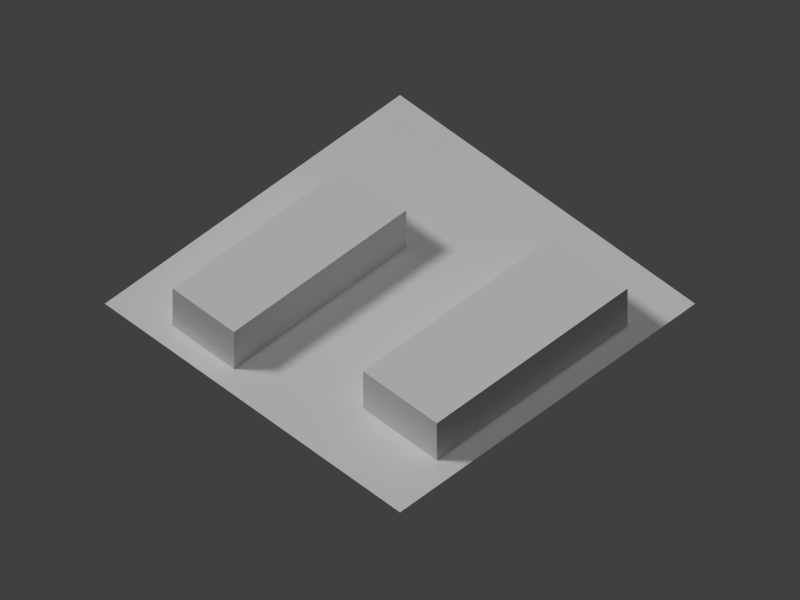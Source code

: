 # Source: res2.blend  (saved by Blender 2.69.0; exported with 4.5.12 LTS)
import bpy
from mathutils import Matrix  # noqa: F401  (used for matrix-valued properties, if any)

bpy.ops.wm.read_factory_settings(use_empty=True)
scene = bpy.context.scene
scene.name = 'Scene'

# ---- collections
col_collection_1 = bpy.data.collections.new('Collection 1'); scene.collection.children.link(col_collection_1)

# ---- materials (node trees are filled in below, after node groups)
mat_bldg1_mat = bpy.data.materials.new('Bldg1_Mat')
mat_bldg1_mat.alpha_threshold = 0.0
mat_bldg1_mat.use_transparent_shadow = False
mat_bldg1_mat.roughness = 0.5
mat_bldg1_mat.line_color = (0.0, 0.0, 0.0, 1.0)
mat_material = bpy.data.materials.new('Material')
mat_material.alpha_threshold = 0.0
mat_material.use_transparent_shadow = False
mat_material.roughness = 0.5
mat_material.line_color = (0.0, 0.0, 0.0, 1.0)
mat_bldg2_mat = bpy.data.materials.new('Bldg2_Mat')
mat_bldg2_mat.alpha_threshold = 0.0
mat_bldg2_mat.use_transparent_shadow = False
mat_bldg2_mat.roughness = 0.5
mat_bldg2_mat.line_color = (0.0, 0.0, 0.0, 1.0)

# ---- material node trees

# ---- world
world_world = bpy.data.worlds.new('World'); scene.world = world_world
world_world.color = (0.05088, 0.05088, 0.05088)
world_world.use_sun_shadow = False
world_world.sun_shadow_jitter_overblur = 0.0
world_world.cycles.sampling_method = 'MANUAL'
world_world.cycles.sample_map_resolution = 256

# ---- cameras
cam_camera = bpy.data.cameras.new('Camera')
cam_camera.type = 'ORTHO'
cam_camera.clip_end = 200.0
cam_camera.lens = 35.0
cam_camera.sensor_width = 32.0
cam_camera.sensor_height = 18.0
cam_camera.ortho_scale = 92.0
cam_camera.display_size = 0.1
cam_camera.dof.focus_distance = 0.0
cam_camera.dof.aperture_fstop = 128.0

# ---- lights
light_lamp_001 = bpy.data.lights.new('Lamp.001', 'SUN')
light_lamp_001.transmission_factor = 0.0
light_lamp_001.cutoff_distance = 30.0
light_lamp_001.angle = 0.1993
light_lamp_001.energy = 1.0
light_lamp_001.shadow_buffer_clip_start = 1.001
light_lamp_001.shadow_soft_size = 0.1
light_lamp_001.shadow_cascade_max_distance = 1000.0
light_lamp_001.cycles.use_multiple_importance_sampling = False
light_hemi = bpy.data.lights.new('Hemi', 'SUN')
light_hemi.transmission_factor = 0.0
light_hemi.angle = 0.1993
light_hemi.energy = 0.4
light_hemi.shadow_buffer_clip_start = 0.5
light_hemi.shadow_soft_size = 0.1
light_hemi.shadow_cascade_max_distance = 1000.0
light_hemi.cycles.use_multiple_importance_sampling = False
light_lamp = bpy.data.lights.new('Lamp', 'SUN')
light_lamp.transmission_factor = 0.0
light_lamp.cutoff_distance = 30.0
light_lamp.angle = 0.1993
light_lamp.energy = 1.2
light_lamp.shadow_buffer_clip_start = 1.001
light_lamp.shadow_soft_size = 0.1
light_lamp.shadow_cascade_max_distance = 1000.0
light_lamp.cycles.use_multiple_importance_sampling = False

# ---- meshes
me_cube_001 = bpy.data.meshes.new('Cube.001')
me_cube_001.from_pydata([(-5.13, -10.4, 0.0), (-15.13, -10.59, -1.192e-07), (-5.652, 17.59, 0.0), (-5.13, -10.4, 6.0), (-5.652, 17.59, 6.0), (-15.65, 17.41, -1.192e-07), (-15.13, -10.59, 6.0), (-15.65, 17.41, 6.0)], [], [(0, 1, 5, 2), (6, 7, 5, 1), (2, 4, 3, 0), (3, 4, 7, 6), (4, 2, 5, 7), (1, 0, 3, 6)])
_uv = me_cube_001.uv_layers.new(name='UVMap')
_uv.uv.foreach_set('vector', [0.0, 0.0, 0.0, 0.0, 0.0, 0.0, 0.0, 0.0, 0.7368, 0.375, 0.0, 0.375, 0.0, 0.0, 0.7368, 0.0, 0.7368, 0.0, 0.7368, 0.375, 0.0, 0.375, 0.0, 0.0, 0.7368, 1.0, 0.0, 1.0, 0.0, 0.375, 0.7368, 0.375, 0.7368, 0.375, 0.7368, 0.0, 1.0, 0.0, 1.0, 0.375, 0.7368, 0.0, 1.0, 0.0, 1.0, 0.375, 0.7368, 0.375])
me_cube_001.materials.append(mat_bldg1_mat)
me_cube_001.use_remesh_preserve_volume = False
me_cube_001.use_remesh_preserve_attributes = False
me_cube_001.use_mirror_vertex_groups = False
me_cube_001.update()
me_plane = bpy.data.meshes.new('Plane')
me_plane.from_pydata([(24.0, -24.0, 0.0), (-24.0, -24.0, 0.0), (24.0, 24.0, 0.0), (-24.0, 24.0, 0.0)], [], [(1, 0, 2, 3)])
_uv = me_plane.uv_layers.new(name='UVMap')
_uv.uv.foreach_set('vector', [9.998e-05, 0.0001001, 0.9999, 9.998e-05, 0.9999, 0.9999, 0.0001001, 0.9999])
me_plane.materials.append(mat_material)
me_plane.use_remesh_preserve_volume = False
me_plane.use_remesh_preserve_attributes = False
me_plane.use_mirror_vertex_groups = False
me_plane.update()
me_cube = bpy.data.meshes.new('Cube')
me_cube.from_pydata([(-8.7, -16.16, 0.0), (-20.7, -16.39, -1.192e-07), (-9.278, 14.83, 0.0), (-8.7, -16.16, 6.0), (-9.278, 14.83, 6.0), (-21.28, 14.61, -1.192e-07), (-20.7, -16.39, 6.0), (-21.28, 14.61, 6.0)], [], [(0, 1, 5, 2), (6, 7, 5, 1), (2, 4, 3, 0), (3, 4, 7, 6), (4, 2, 5, 7), (1, 0, 3, 6)])
_uv = me_cube.uv_layers.new(name='UVMap')
_uv.uv.foreach_set('vector', [0.0, 0.0, 0.0, 0.0, 0.0, 0.0, 0.0, 0.0, 0.7209, 0.3333, 0.0, 0.3333, 0.0, 0.0, 0.7209, 0.0, 0.7209, 0.0, 0.7209, 0.3333, 0.0, 0.3333, 0.0, 0.0, 0.7209, 1.0, 0.0, 1.0, 0.0, 0.3333, 0.7209, 0.3333, 0.7209, 0.3333, 0.7209, 0.0, 1.0, 0.0, 1.0, 0.3333, 0.7209, 0.0, 1.0, 0.0, 1.0, 0.3333, 0.7209, 0.3333])
me_cube.materials.append(mat_bldg2_mat)
me_cube.use_remesh_preserve_volume = False
me_cube.use_remesh_preserve_attributes = False
me_cube.use_mirror_vertex_groups = False
me_cube.update()

# ---- objects
ob_fakesun = bpy.data.objects.new('FakeSun', light_lamp_001)
ob_hemi = bpy.data.objects.new('Hemi', light_hemi)
ob_cube_001 = bpy.data.objects.new('Cube.001', me_cube_001)
ob_plane = bpy.data.objects.new('Plane', me_plane)
ob_cube = bpy.data.objects.new('Cube', me_cube)
ob_lamp = bpy.data.objects.new('Lamp', light_lamp)
ob_camera = bpy.data.objects.new('Camera', cam_camera)

# ---- transforms, parenting, visibility, modifiers, constraints
ob_fakesun.location = (1.468, -34.87, 33.14)
ob_fakesun.rotation_euler = (0.3273, -0.8154, 0.2997)
ob_fakesun.lock_rotations_4d = False
ob_fakesun.empty_display_type = 'ARROWS'
ob_fakesun.color = (0.0, 0.0, 0.0, 0.0)
ob_fakesun.hide_render = True
ob_fakesun.lineart.crease_threshold = 0.0
ob_hemi.location = (0.0, 0.0, 48.0)
ob_hemi.lineart.crease_threshold = 0.0
ob_cube_001.location = (-3.303, 21.32, 0.0)
ob_cube_001.rotation_euler = (0.0, 0.0, 1.552)
ob_cube_001.lock_rotations_4d = False
ob_cube_001.empty_display_type = 'ARROWS'
ob_cube_001.lineart.crease_threshold = 0.0
ob_plane.location = (0.0, 0.0, 0.0)
ob_plane.lineart.crease_threshold = 0.0
ob_cube.location = (0.0, 0.0, 0.0)
ob_cube.rotation_euler = (0.0, 0.0, 1.552)
ob_cube.lock_rotations_4d = False
ob_cube.empty_display_type = 'ARROWS'
ob_cube.lineart.crease_threshold = 0.0
ob_lamp.location = (0.0, 17.12, 32.0)
ob_lamp.rotation_euler = (0.6981, 0.0, -2.443)
ob_lamp.lock_rotations_4d = False
ob_lamp.empty_display_type = 'ARROWS'
ob_lamp.color = (0.0, 0.0, 0.0, 0.0)
ob_lamp.lineart.crease_threshold = 0.0
ob_camera.location = (-42.0, -42.0, 60.0)
ob_camera.rotation_euler = (0.7854, 0.0, -0.7854)
ob_camera.lock_rotations_4d = False
ob_camera.empty_display_type = 'ARROWS'
ob_camera.color = (0.0, 0.0, 0.0, 0.0)
ob_camera.display_type = 'WIRE'
ob_camera.lineart.crease_threshold = 0.0

# ---- collection membership
col_collection_1.objects.link(ob_fakesun)
col_collection_1.objects.link(ob_hemi)
col_collection_1.objects.link(ob_cube_001)
col_collection_1.objects.link(ob_plane)
col_collection_1.objects.link(ob_cube)
col_collection_1.objects.link(ob_lamp)
col_collection_1.objects.link(ob_camera)

# ---- scene / render settings (as saved in the file)
scene.camera = ob_camera
scene.frame_start = 1; scene.frame_end = 250; scene.frame_set(2)
scene.render.engine = 'BLENDER_EEVEE_NEXT'
scene.render.image_settings.color_mode = 'RGB'
scene.render.image_settings.compression = 90
scene.render.resolution_x = 1600
scene.render.resolution_y = 1200
scene.render.resolution_percentage = 50
scene.render.dither_intensity = 0.0
scene.cycles.use_denoising = False
scene.cycles.samples = 10
scene.cycles.sampling_pattern = 'TABULATED_SOBOL'
scene.cycles.light_sampling_threshold = 0.0
scene.cycles.use_adaptive_sampling = False
scene.cycles.use_light_tree = False
scene.cycles.blur_glossy = 0.0
scene.cycles.volume_bounces = 1
scene.cycles.pixel_filter_type = 'GAUSSIAN'
scene.cycles.sample_clamp_indirect = 0.0
scene.view_settings.view_transform = 'Standard'
bpy.context.view_layer.update()

